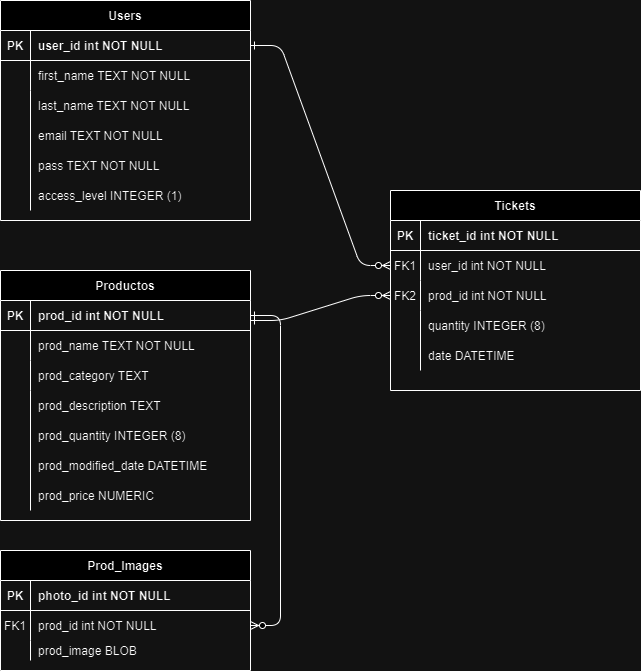

The diagram above was exported from draw.io. Its source (the exported page's mxGraphModel, read from the mxfile embedded in the PNG):
<mxGraphModel dx="800" dy="822" grid="1" gridSize="10" guides="1" tooltips="1" connect="1" arrows="1" fold="1" page="1" pageScale="1" pageWidth="850" pageHeight="1100" math="0" shadow="0" extFonts="Permanent Marker^https://fonts.googleapis.com/css?family=Permanent+Marker">
  <root>
    <mxCell id="0" />
    <mxCell id="1" parent="0" />
    <mxCell id="C-vyLk0tnHw3VtMMgP7b-1" value="" style="edgeStyle=entityRelationEdgeStyle;endArrow=ERzeroToMany;startArrow=ERone;endFill=1;startFill=0;entryX=0;entryY=0.5;entryDx=0;entryDy=0;" parent="1" source="C-vyLk0tnHw3VtMMgP7b-24" target="C-vyLk0tnHw3VtMMgP7b-17" edge="1">
      <mxGeometry width="100" height="100" relative="1" as="geometry">
        <mxPoint x="290" y="700" as="sourcePoint" />
        <mxPoint x="380" y="70" as="targetPoint" />
      </mxGeometry>
    </mxCell>
    <mxCell id="C-vyLk0tnHw3VtMMgP7b-12" value="" style="edgeStyle=entityRelationEdgeStyle;endArrow=ERzeroToMany;startArrow=ERone;endFill=1;startFill=0;entryX=0;entryY=0.5;entryDx=0;entryDy=0;" parent="1" target="C-vyLk0tnHw3VtMMgP7b-20" edge="1">
      <mxGeometry width="100" height="100" relative="1" as="geometry">
        <mxPoint x="320" y="420" as="sourcePoint" />
        <mxPoint x="490" y="330" as="targetPoint" />
        <Array as="points">
          <mxPoint x="470" y="400" />
          <mxPoint x="410" y="490" />
          <mxPoint x="440" y="430" />
          <mxPoint x="450" y="410" />
        </Array>
      </mxGeometry>
    </mxCell>
    <mxCell id="C-vyLk0tnHw3VtMMgP7b-2" value="Productos" style="shape=table;startSize=30;container=1;collapsible=1;childLayout=tableLayout;fixedRows=1;rowLines=0;fontStyle=1;align=center;resizeLast=1;" parent="1" vertex="1">
      <mxGeometry x="70" y="370" width="250" height="250" as="geometry" />
    </mxCell>
    <mxCell id="C-vyLk0tnHw3VtMMgP7b-3" value="" style="shape=partialRectangle;collapsible=0;dropTarget=0;pointerEvents=0;fillColor=none;points=[[0,0.5],[1,0.5]];portConstraint=eastwest;top=0;left=0;right=0;bottom=1;" parent="C-vyLk0tnHw3VtMMgP7b-2" vertex="1">
      <mxGeometry y="30" width="250" height="30" as="geometry" />
    </mxCell>
    <mxCell id="C-vyLk0tnHw3VtMMgP7b-4" value="PK" style="shape=partialRectangle;overflow=hidden;connectable=0;fillColor=none;top=0;left=0;bottom=0;right=0;fontStyle=1;" parent="C-vyLk0tnHw3VtMMgP7b-3" vertex="1">
      <mxGeometry width="30" height="30" as="geometry">
        <mxRectangle width="30" height="30" as="alternateBounds" />
      </mxGeometry>
    </mxCell>
    <mxCell id="C-vyLk0tnHw3VtMMgP7b-5" value="prod_id int NOT NULL " style="shape=partialRectangle;overflow=hidden;connectable=0;fillColor=none;top=0;left=0;bottom=0;right=0;align=left;spacingLeft=6;fontStyle=1;" parent="C-vyLk0tnHw3VtMMgP7b-3" vertex="1">
      <mxGeometry x="30" width="220" height="30" as="geometry">
        <mxRectangle width="220" height="30" as="alternateBounds" />
      </mxGeometry>
    </mxCell>
    <mxCell id="C-vyLk0tnHw3VtMMgP7b-6" value="" style="shape=partialRectangle;collapsible=0;dropTarget=0;pointerEvents=0;fillColor=none;points=[[0,0.5],[1,0.5]];portConstraint=eastwest;top=0;left=0;right=0;bottom=0;" parent="C-vyLk0tnHw3VtMMgP7b-2" vertex="1">
      <mxGeometry y="60" width="250" height="30" as="geometry" />
    </mxCell>
    <mxCell id="C-vyLk0tnHw3VtMMgP7b-7" value="" style="shape=partialRectangle;overflow=hidden;connectable=0;fillColor=none;top=0;left=0;bottom=0;right=0;" parent="C-vyLk0tnHw3VtMMgP7b-6" vertex="1">
      <mxGeometry width="30" height="30" as="geometry">
        <mxRectangle width="30" height="30" as="alternateBounds" />
      </mxGeometry>
    </mxCell>
    <mxCell id="C-vyLk0tnHw3VtMMgP7b-8" value="prod_name TEXT NOT NULL" style="shape=partialRectangle;overflow=hidden;connectable=0;fillColor=none;top=0;left=0;bottom=0;right=0;align=left;spacingLeft=6;" parent="C-vyLk0tnHw3VtMMgP7b-6" vertex="1">
      <mxGeometry x="30" width="220" height="30" as="geometry">
        <mxRectangle width="220" height="30" as="alternateBounds" />
      </mxGeometry>
    </mxCell>
    <mxCell id="C-vyLk0tnHw3VtMMgP7b-9" value="" style="shape=partialRectangle;collapsible=0;dropTarget=0;pointerEvents=0;fillColor=none;points=[[0,0.5],[1,0.5]];portConstraint=eastwest;top=0;left=0;right=0;bottom=0;" parent="C-vyLk0tnHw3VtMMgP7b-2" vertex="1">
      <mxGeometry y="90" width="250" height="30" as="geometry" />
    </mxCell>
    <mxCell id="C-vyLk0tnHw3VtMMgP7b-10" value="" style="shape=partialRectangle;overflow=hidden;connectable=0;fillColor=none;top=0;left=0;bottom=0;right=0;" parent="C-vyLk0tnHw3VtMMgP7b-9" vertex="1">
      <mxGeometry width="30" height="30" as="geometry">
        <mxRectangle width="30" height="30" as="alternateBounds" />
      </mxGeometry>
    </mxCell>
    <mxCell id="C-vyLk0tnHw3VtMMgP7b-11" value="prod_category TEXT" style="shape=partialRectangle;overflow=hidden;connectable=0;fillColor=none;top=0;left=0;bottom=0;right=0;align=left;spacingLeft=6;" parent="C-vyLk0tnHw3VtMMgP7b-9" vertex="1">
      <mxGeometry x="30" width="220" height="30" as="geometry">
        <mxRectangle width="220" height="30" as="alternateBounds" />
      </mxGeometry>
    </mxCell>
    <mxCell id="C-vyLk0tnHw3VtMMgP7b-13" value="Tickets" style="shape=table;startSize=30;container=1;collapsible=1;childLayout=tableLayout;fixedRows=1;rowLines=0;fontStyle=1;align=center;resizeLast=1;" parent="1" vertex="1">
      <mxGeometry x="460" y="290" width="250" height="200" as="geometry" />
    </mxCell>
    <mxCell id="C-vyLk0tnHw3VtMMgP7b-14" value="" style="shape=partialRectangle;collapsible=0;dropTarget=0;pointerEvents=0;fillColor=none;points=[[0,0.5],[1,0.5]];portConstraint=eastwest;top=0;left=0;right=0;bottom=1;" parent="C-vyLk0tnHw3VtMMgP7b-13" vertex="1">
      <mxGeometry y="30" width="250" height="30" as="geometry" />
    </mxCell>
    <mxCell id="C-vyLk0tnHw3VtMMgP7b-15" value="PK" style="shape=partialRectangle;overflow=hidden;connectable=0;fillColor=none;top=0;left=0;bottom=0;right=0;fontStyle=1;" parent="C-vyLk0tnHw3VtMMgP7b-14" vertex="1">
      <mxGeometry width="30" height="30" as="geometry">
        <mxRectangle width="30" height="30" as="alternateBounds" />
      </mxGeometry>
    </mxCell>
    <mxCell id="C-vyLk0tnHw3VtMMgP7b-16" value="ticket_id int NOT NULL " style="shape=partialRectangle;overflow=hidden;connectable=0;fillColor=none;top=0;left=0;bottom=0;right=0;align=left;spacingLeft=6;fontStyle=1;" parent="C-vyLk0tnHw3VtMMgP7b-14" vertex="1">
      <mxGeometry x="30" width="220" height="30" as="geometry">
        <mxRectangle width="220" height="30" as="alternateBounds" />
      </mxGeometry>
    </mxCell>
    <mxCell id="C-vyLk0tnHw3VtMMgP7b-17" value="" style="shape=partialRectangle;collapsible=0;dropTarget=0;pointerEvents=0;fillColor=none;points=[[0,0.5],[1,0.5]];portConstraint=eastwest;top=0;left=0;right=0;bottom=0;" parent="C-vyLk0tnHw3VtMMgP7b-13" vertex="1">
      <mxGeometry y="60" width="250" height="30" as="geometry" />
    </mxCell>
    <mxCell id="C-vyLk0tnHw3VtMMgP7b-18" value="FK1" style="shape=partialRectangle;overflow=hidden;connectable=0;fillColor=none;top=0;left=0;bottom=0;right=0;" parent="C-vyLk0tnHw3VtMMgP7b-17" vertex="1">
      <mxGeometry width="30" height="30" as="geometry">
        <mxRectangle width="30" height="30" as="alternateBounds" />
      </mxGeometry>
    </mxCell>
    <mxCell id="C-vyLk0tnHw3VtMMgP7b-19" value="user_id int NOT NULL" style="shape=partialRectangle;overflow=hidden;connectable=0;fillColor=none;top=0;left=0;bottom=0;right=0;align=left;spacingLeft=6;" parent="C-vyLk0tnHw3VtMMgP7b-17" vertex="1">
      <mxGeometry x="30" width="220" height="30" as="geometry">
        <mxRectangle width="220" height="30" as="alternateBounds" />
      </mxGeometry>
    </mxCell>
    <mxCell id="C-vyLk0tnHw3VtMMgP7b-20" value="" style="shape=partialRectangle;collapsible=0;dropTarget=0;pointerEvents=0;fillColor=none;points=[[0,0.5],[1,0.5]];portConstraint=eastwest;top=0;left=0;right=0;bottom=0;" parent="C-vyLk0tnHw3VtMMgP7b-13" vertex="1">
      <mxGeometry y="90" width="250" height="30" as="geometry" />
    </mxCell>
    <mxCell id="C-vyLk0tnHw3VtMMgP7b-21" value="" style="shape=partialRectangle;overflow=hidden;connectable=0;fillColor=none;top=0;left=0;bottom=0;right=0;" parent="C-vyLk0tnHw3VtMMgP7b-20" vertex="1">
      <mxGeometry width="30" height="30" as="geometry">
        <mxRectangle width="30" height="30" as="alternateBounds" />
      </mxGeometry>
    </mxCell>
    <mxCell id="C-vyLk0tnHw3VtMMgP7b-22" value="prod_id int NOT NULL" style="shape=partialRectangle;overflow=hidden;connectable=0;fillColor=none;top=0;left=0;bottom=0;right=0;align=left;spacingLeft=6;" parent="C-vyLk0tnHw3VtMMgP7b-20" vertex="1">
      <mxGeometry x="30" width="220" height="30" as="geometry">
        <mxRectangle width="220" height="30" as="alternateBounds" />
      </mxGeometry>
    </mxCell>
    <mxCell id="C-vyLk0tnHw3VtMMgP7b-23" value="Users" style="shape=table;startSize=30;container=1;collapsible=1;childLayout=tableLayout;fixedRows=1;rowLines=0;fontStyle=1;align=center;resizeLast=1;" parent="1" vertex="1">
      <mxGeometry x="70" y="100" width="250" height="220" as="geometry" />
    </mxCell>
    <mxCell id="C-vyLk0tnHw3VtMMgP7b-24" value="" style="shape=partialRectangle;collapsible=0;dropTarget=0;pointerEvents=0;fillColor=none;points=[[0,0.5],[1,0.5]];portConstraint=eastwest;top=0;left=0;right=0;bottom=1;" parent="C-vyLk0tnHw3VtMMgP7b-23" vertex="1">
      <mxGeometry y="30" width="250" height="30" as="geometry" />
    </mxCell>
    <mxCell id="C-vyLk0tnHw3VtMMgP7b-25" value="PK" style="shape=partialRectangle;overflow=hidden;connectable=0;fillColor=none;top=0;left=0;bottom=0;right=0;fontStyle=1;" parent="C-vyLk0tnHw3VtMMgP7b-24" vertex="1">
      <mxGeometry width="30" height="30" as="geometry">
        <mxRectangle width="30" height="30" as="alternateBounds" />
      </mxGeometry>
    </mxCell>
    <mxCell id="C-vyLk0tnHw3VtMMgP7b-26" value="user_id int NOT NULL " style="shape=partialRectangle;overflow=hidden;connectable=0;fillColor=none;top=0;left=0;bottom=0;right=0;align=left;spacingLeft=6;fontStyle=1;" parent="C-vyLk0tnHw3VtMMgP7b-24" vertex="1">
      <mxGeometry x="30" width="220" height="30" as="geometry">
        <mxRectangle width="220" height="30" as="alternateBounds" />
      </mxGeometry>
    </mxCell>
    <mxCell id="C-vyLk0tnHw3VtMMgP7b-27" value="" style="shape=partialRectangle;collapsible=0;dropTarget=0;pointerEvents=0;fillColor=none;points=[[0,0.5],[1,0.5]];portConstraint=eastwest;top=0;left=0;right=0;bottom=0;" parent="C-vyLk0tnHw3VtMMgP7b-23" vertex="1">
      <mxGeometry y="60" width="250" height="30" as="geometry" />
    </mxCell>
    <mxCell id="C-vyLk0tnHw3VtMMgP7b-28" value="" style="shape=partialRectangle;overflow=hidden;connectable=0;fillColor=none;top=0;left=0;bottom=0;right=0;" parent="C-vyLk0tnHw3VtMMgP7b-27" vertex="1">
      <mxGeometry width="30" height="30" as="geometry">
        <mxRectangle width="30" height="30" as="alternateBounds" />
      </mxGeometry>
    </mxCell>
    <mxCell id="C-vyLk0tnHw3VtMMgP7b-29" value="first_name TEXT NOT NULL" style="shape=partialRectangle;overflow=hidden;connectable=0;fillColor=none;top=0;left=0;bottom=0;right=0;align=left;spacingLeft=6;" parent="C-vyLk0tnHw3VtMMgP7b-27" vertex="1">
      <mxGeometry x="30" width="220" height="30" as="geometry">
        <mxRectangle width="220" height="30" as="alternateBounds" />
      </mxGeometry>
    </mxCell>
    <mxCell id="T_XDEVjl36JvL7dWahPs-1" value="" style="endArrow=none;html=1;rounded=0;fontSize=12;startSize=8;endSize=8;curved=1;" edge="1" parent="1">
      <mxGeometry width="50" height="50" relative="1" as="geometry">
        <mxPoint x="100" y="610" as="sourcePoint" />
        <mxPoint x="100" y="490" as="targetPoint" />
      </mxGeometry>
    </mxCell>
    <mxCell id="T_XDEVjl36JvL7dWahPs-2" value="prod_description TEXT" style="shape=partialRectangle;overflow=hidden;connectable=0;fillColor=none;top=0;left=0;bottom=0;right=0;align=left;spacingLeft=6;" vertex="1" parent="1">
      <mxGeometry x="100" y="490" width="220" height="30" as="geometry">
        <mxRectangle width="220" height="30" as="alternateBounds" />
      </mxGeometry>
    </mxCell>
    <mxCell id="T_XDEVjl36JvL7dWahPs-3" value="prod_quantity INTEGER (8)" style="shape=partialRectangle;overflow=hidden;connectable=0;fillColor=none;top=0;left=0;bottom=0;right=0;align=left;spacingLeft=6;" vertex="1" parent="1">
      <mxGeometry x="100" y="520" width="220" height="30" as="geometry">
        <mxRectangle width="220" height="30" as="alternateBounds" />
      </mxGeometry>
    </mxCell>
    <mxCell id="T_XDEVjl36JvL7dWahPs-4" value="prod_modified_date DATETIME" style="shape=partialRectangle;overflow=hidden;connectable=0;fillColor=none;top=0;left=0;bottom=0;right=0;align=left;spacingLeft=6;" vertex="1" parent="1">
      <mxGeometry x="100" y="550" width="210" height="30" as="geometry">
        <mxRectangle width="220" height="30" as="alternateBounds" />
      </mxGeometry>
    </mxCell>
    <mxCell id="T_XDEVjl36JvL7dWahPs-5" value="last_name TEXT NOT NULL" style="shape=partialRectangle;overflow=hidden;connectable=0;fillColor=none;top=0;left=0;bottom=0;right=0;align=left;spacingLeft=6;" vertex="1" parent="1">
      <mxGeometry x="100" y="190" width="220" height="30" as="geometry">
        <mxRectangle width="220" height="30" as="alternateBounds" />
      </mxGeometry>
    </mxCell>
    <mxCell id="T_XDEVjl36JvL7dWahPs-6" value="email TEXT NOT NULL" style="shape=partialRectangle;overflow=hidden;connectable=0;fillColor=none;top=0;left=0;bottom=0;right=0;align=left;spacingLeft=6;" vertex="1" parent="1">
      <mxGeometry x="100" y="220" width="220" height="30" as="geometry">
        <mxRectangle width="220" height="30" as="alternateBounds" />
      </mxGeometry>
    </mxCell>
    <mxCell id="T_XDEVjl36JvL7dWahPs-7" value="pass TEXT NOT NULL" style="shape=partialRectangle;overflow=hidden;connectable=0;fillColor=none;top=0;left=0;bottom=0;right=0;align=left;spacingLeft=6;" vertex="1" parent="1">
      <mxGeometry x="100" y="250" width="220" height="30" as="geometry">
        <mxRectangle width="220" height="30" as="alternateBounds" />
      </mxGeometry>
    </mxCell>
    <mxCell id="T_XDEVjl36JvL7dWahPs-8" value="access_level INTEGER (1)" style="shape=partialRectangle;overflow=hidden;connectable=0;fillColor=none;top=0;left=0;bottom=0;right=0;align=left;spacingLeft=6;" vertex="1" parent="1">
      <mxGeometry x="100" y="280" width="220" height="30" as="geometry">
        <mxRectangle width="220" height="30" as="alternateBounds" />
      </mxGeometry>
    </mxCell>
    <mxCell id="T_XDEVjl36JvL7dWahPs-9" value="" style="endArrow=none;html=1;rounded=0;fontSize=12;startSize=8;endSize=8;curved=1;" edge="1" parent="1">
      <mxGeometry width="50" height="50" relative="1" as="geometry">
        <mxPoint x="100" y="310" as="sourcePoint" />
        <mxPoint x="100" y="190" as="targetPoint" />
      </mxGeometry>
    </mxCell>
    <mxCell id="T_XDEVjl36JvL7dWahPs-10" value="" style="edgeStyle=entityRelationEdgeStyle;endArrow=ERzeroToMany;startArrow=ERone;endFill=1;startFill=0;exitX=1;exitY=0.5;exitDx=0;exitDy=0;" edge="1" parent="1" target="T_XDEVjl36JvL7dWahPs-15" source="C-vyLk0tnHw3VtMMgP7b-3">
      <mxGeometry width="100" height="100" relative="1" as="geometry">
        <mxPoint x="370" y="820" as="sourcePoint" />
        <mxPoint x="80" y="205" as="targetPoint" />
      </mxGeometry>
    </mxCell>
    <mxCell id="T_XDEVjl36JvL7dWahPs-11" value="Prod_Images" style="shape=table;startSize=30;container=1;collapsible=1;childLayout=tableLayout;fixedRows=1;rowLines=0;fontStyle=1;align=center;resizeLast=1;" vertex="1" parent="1">
      <mxGeometry x="70" y="650" width="250" height="120" as="geometry" />
    </mxCell>
    <mxCell id="T_XDEVjl36JvL7dWahPs-12" value="" style="shape=partialRectangle;collapsible=0;dropTarget=0;pointerEvents=0;fillColor=none;points=[[0,0.5],[1,0.5]];portConstraint=eastwest;top=0;left=0;right=0;bottom=1;" vertex="1" parent="T_XDEVjl36JvL7dWahPs-11">
      <mxGeometry y="30" width="250" height="30" as="geometry" />
    </mxCell>
    <mxCell id="T_XDEVjl36JvL7dWahPs-13" value="PK" style="shape=partialRectangle;overflow=hidden;connectable=0;fillColor=none;top=0;left=0;bottom=0;right=0;fontStyle=1;" vertex="1" parent="T_XDEVjl36JvL7dWahPs-12">
      <mxGeometry width="30" height="30" as="geometry">
        <mxRectangle width="30" height="30" as="alternateBounds" />
      </mxGeometry>
    </mxCell>
    <mxCell id="T_XDEVjl36JvL7dWahPs-14" value="photo_id int NOT NULL " style="shape=partialRectangle;overflow=hidden;connectable=0;fillColor=none;top=0;left=0;bottom=0;right=0;align=left;spacingLeft=6;fontStyle=1;" vertex="1" parent="T_XDEVjl36JvL7dWahPs-12">
      <mxGeometry x="30" width="220" height="30" as="geometry">
        <mxRectangle width="220" height="30" as="alternateBounds" />
      </mxGeometry>
    </mxCell>
    <mxCell id="T_XDEVjl36JvL7dWahPs-15" value="" style="shape=partialRectangle;collapsible=0;dropTarget=0;pointerEvents=0;fillColor=none;points=[[0,0.5],[1,0.5]];portConstraint=eastwest;top=0;left=0;right=0;bottom=0;" vertex="1" parent="T_XDEVjl36JvL7dWahPs-11">
      <mxGeometry y="60" width="250" height="30" as="geometry" />
    </mxCell>
    <mxCell id="T_XDEVjl36JvL7dWahPs-16" value="FK1" style="shape=partialRectangle;overflow=hidden;connectable=0;fillColor=none;top=0;left=0;bottom=0;right=0;" vertex="1" parent="T_XDEVjl36JvL7dWahPs-15">
      <mxGeometry width="30" height="30" as="geometry">
        <mxRectangle width="30" height="30" as="alternateBounds" />
      </mxGeometry>
    </mxCell>
    <mxCell id="T_XDEVjl36JvL7dWahPs-17" value="prod_id int NOT NULL" style="shape=partialRectangle;overflow=hidden;connectable=0;fillColor=none;top=0;left=0;bottom=0;right=0;align=left;spacingLeft=6;" vertex="1" parent="T_XDEVjl36JvL7dWahPs-15">
      <mxGeometry x="30" width="220" height="30" as="geometry">
        <mxRectangle width="220" height="30" as="alternateBounds" />
      </mxGeometry>
    </mxCell>
    <mxCell id="T_XDEVjl36JvL7dWahPs-18" value="" style="shape=partialRectangle;collapsible=0;dropTarget=0;pointerEvents=0;fillColor=none;points=[[0,0.5],[1,0.5]];portConstraint=eastwest;top=0;left=0;right=0;bottom=0;" vertex="1" parent="T_XDEVjl36JvL7dWahPs-11">
      <mxGeometry y="90" width="250" height="20" as="geometry" />
    </mxCell>
    <mxCell id="T_XDEVjl36JvL7dWahPs-19" value="" style="shape=partialRectangle;overflow=hidden;connectable=0;fillColor=none;top=0;left=0;bottom=0;right=0;" vertex="1" parent="T_XDEVjl36JvL7dWahPs-18">
      <mxGeometry width="30" height="20" as="geometry">
        <mxRectangle width="30" height="20" as="alternateBounds" />
      </mxGeometry>
    </mxCell>
    <mxCell id="T_XDEVjl36JvL7dWahPs-20" value="prod_image BLOB" style="shape=partialRectangle;overflow=hidden;connectable=0;fillColor=none;top=0;left=0;bottom=0;right=0;align=left;spacingLeft=6;" vertex="1" parent="T_XDEVjl36JvL7dWahPs-18">
      <mxGeometry x="30" width="220" height="20" as="geometry">
        <mxRectangle width="220" height="20" as="alternateBounds" />
      </mxGeometry>
    </mxCell>
    <mxCell id="T_XDEVjl36JvL7dWahPs-21" value="prod_price NUMERIC" style="shape=partialRectangle;overflow=hidden;connectable=0;fillColor=none;top=0;left=0;bottom=0;right=0;align=left;spacingLeft=6;" vertex="1" parent="1">
      <mxGeometry x="100" y="580" width="220" height="30" as="geometry">
        <mxRectangle width="220" height="30" as="alternateBounds" />
      </mxGeometry>
    </mxCell>
    <mxCell id="T_XDEVjl36JvL7dWahPs-22" value="FK2" style="shape=partialRectangle;overflow=hidden;connectable=0;fillColor=none;top=0;left=0;bottom=0;right=0;" vertex="1" parent="1">
      <mxGeometry x="460" y="380" width="30" height="30" as="geometry">
        <mxRectangle width="30" height="30" as="alternateBounds" />
      </mxGeometry>
    </mxCell>
    <mxCell id="T_XDEVjl36JvL7dWahPs-23" value="quantity INTEGER (8)" style="shape=partialRectangle;overflow=hidden;connectable=0;fillColor=none;top=0;left=0;bottom=0;right=0;align=left;spacingLeft=6;" vertex="1" parent="1">
      <mxGeometry x="490" y="410" width="220" height="30" as="geometry">
        <mxRectangle width="220" height="30" as="alternateBounds" />
      </mxGeometry>
    </mxCell>
    <mxCell id="T_XDEVjl36JvL7dWahPs-24" value="date DATETIME" style="shape=partialRectangle;overflow=hidden;connectable=0;fillColor=none;top=0;left=0;bottom=0;right=0;align=left;spacingLeft=6;" vertex="1" parent="1">
      <mxGeometry x="490" y="440" width="220" height="30" as="geometry">
        <mxRectangle width="220" height="30" as="alternateBounds" />
      </mxGeometry>
    </mxCell>
    <mxCell id="T_XDEVjl36JvL7dWahPs-26" value="" style="endArrow=none;html=1;rounded=0;fontSize=12;startSize=8;endSize=8;curved=1;" edge="1" parent="1">
      <mxGeometry width="50" height="50" relative="1" as="geometry">
        <mxPoint x="490" y="470" as="sourcePoint" />
        <mxPoint x="490" y="410" as="targetPoint" />
      </mxGeometry>
    </mxCell>
  </root>
</mxGraphModel>